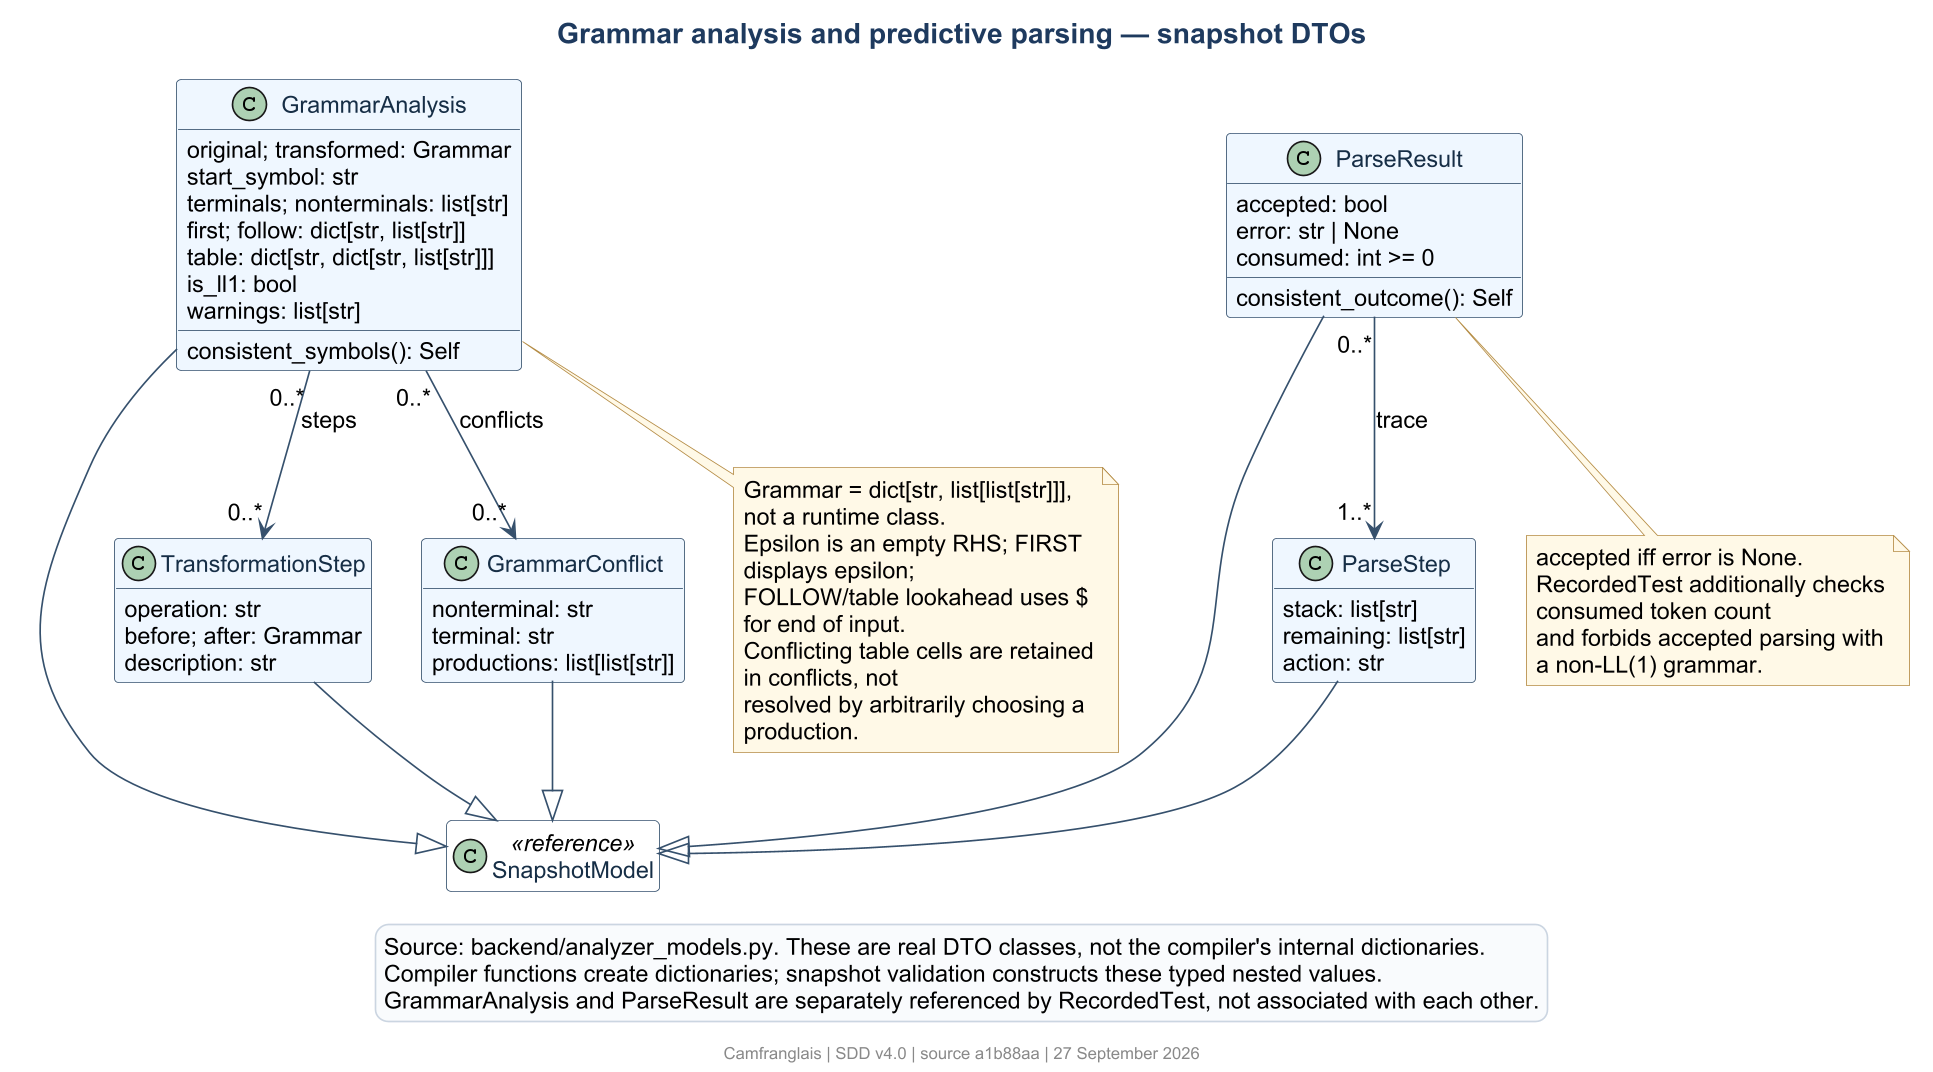

The diagram above was rendered by PlantUML. Its source (embedded in the PNG):
@startuml
!include theme.iuml
title Grammar analysis and predictive parsing — snapshot DTOs
hide empty members
class SnapshotModel <<reference>>
class GrammarAnalysis {
  original; transformed: Grammar
  start_symbol: str
  terminals; nonterminals: list[str]
  first; follow: dict[str, list[str]]
  table: dict[str, dict[str, list[str]]]
  is_ll1: bool
  warnings: list[str]
  consistent_symbols(): Self
}
class TransformationStep {
  operation: str
  before; after: Grammar
  description: str
}
class GrammarConflict {
  nonterminal: str
  terminal: str
  productions: list[list[str]]
}
class ParseResult {
  accepted: bool
  error: str | None
  consumed: int >= 0
  consistent_outcome(): Self
}
class ParseStep {
  stack: list[str]
  remaining: list[str]
  action: str
}
GrammarAnalysis --|> SnapshotModel
TransformationStep --|> SnapshotModel
GrammarConflict --|> SnapshotModel
ParseResult --|> SnapshotModel
ParseStep --|> SnapshotModel
GrammarAnalysis "0..*" --> "0..*" TransformationStep : steps
GrammarAnalysis "0..*" --> "0..*" GrammarConflict : conflicts
ParseResult "0..*" --> "1..*" ParseStep : trace
note bottom of GrammarAnalysis
  Grammar = dict[str, list[list[str]]], not a runtime class.
  Epsilon is an empty RHS; FIRST displays epsilon;
  FOLLOW/table lookahead uses $ for end of input.
  Conflicting table cells are retained in conflicts, not
  resolved by arbitrarily choosing a production.
end note
note bottom of ParseResult
  accepted iff error is None.
  RecordedTest additionally checks consumed token count
  and forbids accepted parsing with a non-LL(1) grammar.
end note
legend bottom
  Source: backend/analyzer_models.py. These are real DTO classes, not the compiler's internal dictionaries.
  Compiler functions create dictionaries; snapshot validation constructs these typed nested values.
  GrammarAnalysis and ParseResult are separately referenced by RecordedTest, not associated with each other.
endlegend
@enduml